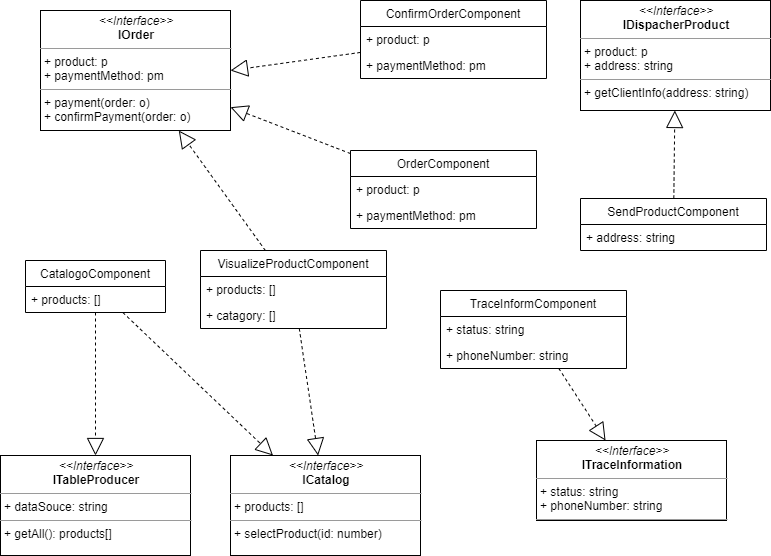

The diagram above was exported from draw.io. Its source (the exported page's mxGraphModel, read from the mxfile embedded in the PNG):
<mxGraphModel dx="758" dy="720" grid="1" gridSize="10" guides="1" tooltips="1" connect="1" arrows="1" fold="1" page="1" pageScale="1" pageWidth="827" pageHeight="1169" math="0" shadow="0">
  <root>
    <mxCell id="WIyWlLk6GJQsqaUBKTNV-0" />
    <mxCell id="WIyWlLk6GJQsqaUBKTNV-1" parent="WIyWlLk6GJQsqaUBKTNV-0" />
    <mxCell id="er-lLxgpLY8esYq6OVzu-0" value="&lt;p style=&quot;margin: 0px ; margin-top: 4px ; text-align: center&quot;&gt;&lt;i&gt;&amp;lt;&amp;lt;Interface&amp;gt;&amp;gt;&lt;/i&gt;&lt;br&gt;&lt;b&gt;ITableProducer&lt;/b&gt;&lt;/p&gt;&lt;hr size=&quot;1&quot;&gt;&lt;p style=&quot;margin: 0px ; margin-left: 4px&quot;&gt;+ dataSouce: string&lt;br&gt;&lt;/p&gt;&lt;hr size=&quot;1&quot;&gt;&lt;p style=&quot;margin: 0px ; margin-left: 4px&quot;&gt;+ getAll(): products[]&lt;/p&gt;" style="verticalAlign=top;align=left;overflow=fill;fontSize=12;fontFamily=Helvetica;html=1;" vertex="1" parent="WIyWlLk6GJQsqaUBKTNV-1">
      <mxGeometry x="30" y="485" width="190" height="100" as="geometry" />
    </mxCell>
    <mxCell id="er-lLxgpLY8esYq6OVzu-5" value="&lt;p style=&quot;margin: 0px ; margin-top: 4px ; text-align: center&quot;&gt;&lt;i&gt;&amp;lt;&amp;lt;Interface&amp;gt;&amp;gt;&lt;/i&gt;&lt;br&gt;&lt;b&gt;ICatalog&lt;/b&gt;&lt;/p&gt;&lt;hr size=&quot;1&quot;&gt;&lt;p style=&quot;margin: 0px ; margin-left: 4px&quot;&gt;+ products: []&lt;br&gt;&lt;/p&gt;&lt;hr size=&quot;1&quot;&gt;&lt;p style=&quot;margin: 0px ; margin-left: 4px&quot;&gt;+ selectProduct(id: number)&lt;/p&gt;" style="verticalAlign=top;align=left;overflow=fill;fontSize=12;fontFamily=Helvetica;html=1;" vertex="1" parent="WIyWlLk6GJQsqaUBKTNV-1">
      <mxGeometry x="260" y="485" width="190" height="100" as="geometry" />
    </mxCell>
    <mxCell id="er-lLxgpLY8esYq6OVzu-6" value="&lt;p style=&quot;margin: 0px ; margin-top: 4px ; text-align: center&quot;&gt;&lt;i&gt;&amp;lt;&amp;lt;Interface&amp;gt;&amp;gt;&lt;/i&gt;&lt;br&gt;&lt;b&gt;IOrder&lt;/b&gt;&lt;/p&gt;&lt;hr size=&quot;1&quot;&gt;&lt;p style=&quot;margin: 0px ; margin-left: 4px&quot;&gt;+ product: p&lt;br&gt;&lt;/p&gt;&lt;p style=&quot;margin: 0px ; margin-left: 4px&quot;&gt;+ paymentMethod: pm&lt;br&gt;&lt;/p&gt;&lt;hr size=&quot;1&quot;&gt;&lt;p style=&quot;margin: 0px ; margin-left: 4px&quot;&gt;+ payment(order: o)&lt;/p&gt;&lt;p style=&quot;margin: 0px ; margin-left: 4px&quot;&gt;+ confirmPayment(order: o)&lt;br&gt;&lt;/p&gt;" style="verticalAlign=top;align=left;overflow=fill;fontSize=12;fontFamily=Helvetica;html=1;" vertex="1" parent="WIyWlLk6GJQsqaUBKTNV-1">
      <mxGeometry x="70" y="40" width="190" height="120" as="geometry" />
    </mxCell>
    <mxCell id="er-lLxgpLY8esYq6OVzu-7" value="&lt;p style=&quot;margin: 0px ; margin-top: 4px ; text-align: center&quot;&gt;&lt;i&gt;&amp;lt;&amp;lt;Interface&amp;gt;&amp;gt;&lt;/i&gt;&lt;br&gt;&lt;b&gt;IDispacherProduct&lt;/b&gt;&lt;/p&gt;&lt;hr size=&quot;1&quot;&gt;&lt;p style=&quot;margin: 0px ; margin-left: 4px&quot;&gt;+ product: p&lt;br&gt;&lt;/p&gt;&lt;p style=&quot;margin: 0px ; margin-left: 4px&quot;&gt;+ address: string&lt;br&gt;&lt;/p&gt;&lt;hr size=&quot;1&quot;&gt;&lt;p style=&quot;margin: 0px ; margin-left: 4px&quot;&gt;+ getClientInfo(address: string)&lt;/p&gt;" style="verticalAlign=top;align=left;overflow=fill;fontSize=12;fontFamily=Helvetica;html=1;" vertex="1" parent="WIyWlLk6GJQsqaUBKTNV-1">
      <mxGeometry x="610" y="30" width="190" height="110" as="geometry" />
    </mxCell>
    <mxCell id="er-lLxgpLY8esYq6OVzu-8" value="&lt;p style=&quot;margin: 0px ; margin-top: 4px ; text-align: center&quot;&gt;&lt;i&gt;&amp;lt;&amp;lt;Interface&amp;gt;&amp;gt;&lt;/i&gt;&lt;br&gt;&lt;b&gt;ITraceInformation&lt;/b&gt;&lt;/p&gt;&lt;hr size=&quot;1&quot;&gt;&lt;p style=&quot;margin: 0px ; margin-left: 4px&quot;&gt;+ status: string&lt;br&gt;&lt;/p&gt;&lt;p style=&quot;margin: 0px ; margin-left: 4px&quot;&gt;+ phoneNumber: string&lt;br&gt;&lt;/p&gt;&lt;hr size=&quot;1&quot;&gt;&lt;p style=&quot;margin: 0px ; margin-left: 4px&quot;&gt;&lt;br&gt;&lt;/p&gt;" style="verticalAlign=top;align=left;overflow=fill;fontSize=12;fontFamily=Helvetica;html=1;" vertex="1" parent="WIyWlLk6GJQsqaUBKTNV-1">
      <mxGeometry x="566" y="470" width="190" height="80" as="geometry" />
    </mxCell>
    <mxCell id="er-lLxgpLY8esYq6OVzu-9" style="rounded=0;orthogonalLoop=1;jettySize=auto;html=1;dashed=1;endArrow=block;endFill=0;endSize=15;" edge="1" parent="WIyWlLk6GJQsqaUBKTNV-1" source="er-lLxgpLY8esYq6OVzu-1" target="er-lLxgpLY8esYq6OVzu-0">
      <mxGeometry relative="1" as="geometry" />
    </mxCell>
    <mxCell id="er-lLxgpLY8esYq6OVzu-13" style="edgeStyle=none;rounded=0;orthogonalLoop=1;jettySize=auto;html=1;dashed=1;endArrow=block;endFill=0;endSize=15;" edge="1" parent="WIyWlLk6GJQsqaUBKTNV-1" source="er-lLxgpLY8esYq6OVzu-1" target="er-lLxgpLY8esYq6OVzu-5">
      <mxGeometry relative="1" as="geometry" />
    </mxCell>
    <mxCell id="er-lLxgpLY8esYq6OVzu-14" style="edgeStyle=none;rounded=0;orthogonalLoop=1;jettySize=auto;html=1;dashed=1;endArrow=block;endFill=0;endSize=15;" edge="1" parent="WIyWlLk6GJQsqaUBKTNV-1" source="er-lLxgpLY8esYq6OVzu-10" target="er-lLxgpLY8esYq6OVzu-5">
      <mxGeometry relative="1" as="geometry" />
    </mxCell>
    <mxCell id="er-lLxgpLY8esYq6OVzu-15" style="edgeStyle=none;rounded=0;orthogonalLoop=1;jettySize=auto;html=1;dashed=1;endArrow=block;endFill=0;endSize=15;" edge="1" parent="WIyWlLk6GJQsqaUBKTNV-1" source="er-lLxgpLY8esYq6OVzu-10" target="er-lLxgpLY8esYq6OVzu-6">
      <mxGeometry relative="1" as="geometry" />
    </mxCell>
    <mxCell id="er-lLxgpLY8esYq6OVzu-19" style="edgeStyle=none;rounded=0;orthogonalLoop=1;jettySize=auto;html=1;dashed=1;endArrow=block;endFill=0;endSize=15;" edge="1" parent="WIyWlLk6GJQsqaUBKTNV-1" source="er-lLxgpLY8esYq6OVzu-16" target="er-lLxgpLY8esYq6OVzu-6">
      <mxGeometry relative="1" as="geometry" />
    </mxCell>
    <mxCell id="er-lLxgpLY8esYq6OVzu-23" style="edgeStyle=none;rounded=0;orthogonalLoop=1;jettySize=auto;html=1;entryX=1;entryY=0.5;entryDx=0;entryDy=0;dashed=1;endArrow=block;endFill=0;endSize=15;" edge="1" parent="WIyWlLk6GJQsqaUBKTNV-1" source="er-lLxgpLY8esYq6OVzu-20" target="er-lLxgpLY8esYq6OVzu-6">
      <mxGeometry relative="1" as="geometry" />
    </mxCell>
    <mxCell id="er-lLxgpLY8esYq6OVzu-1" value="CatalogoComponent" style="swimlane;fontStyle=0;childLayout=stackLayout;horizontal=1;startSize=26;fillColor=none;horizontalStack=0;resizeParent=1;resizeParentMax=0;resizeLast=0;collapsible=1;marginBottom=0;" vertex="1" parent="WIyWlLk6GJQsqaUBKTNV-1">
      <mxGeometry x="55" y="290" width="140" height="52" as="geometry" />
    </mxCell>
    <mxCell id="er-lLxgpLY8esYq6OVzu-2" value="+ products: []" style="text;strokeColor=none;fillColor=none;align=left;verticalAlign=top;spacingLeft=4;spacingRight=4;overflow=hidden;rotatable=0;points=[[0,0.5],[1,0.5]];portConstraint=eastwest;" vertex="1" parent="er-lLxgpLY8esYq6OVzu-1">
      <mxGeometry y="26" width="140" height="26" as="geometry" />
    </mxCell>
    <mxCell id="er-lLxgpLY8esYq6OVzu-10" value="VisualizeProductComponent" style="swimlane;fontStyle=0;childLayout=stackLayout;horizontal=1;startSize=26;fillColor=none;horizontalStack=0;resizeParent=1;resizeParentMax=0;resizeLast=0;collapsible=1;marginBottom=0;" vertex="1" parent="WIyWlLk6GJQsqaUBKTNV-1">
      <mxGeometry x="230" y="280" width="186" height="78" as="geometry" />
    </mxCell>
    <mxCell id="er-lLxgpLY8esYq6OVzu-11" value="+ products: []" style="text;strokeColor=none;fillColor=none;align=left;verticalAlign=top;spacingLeft=4;spacingRight=4;overflow=hidden;rotatable=0;points=[[0,0.5],[1,0.5]];portConstraint=eastwest;" vertex="1" parent="er-lLxgpLY8esYq6OVzu-10">
      <mxGeometry y="26" width="186" height="26" as="geometry" />
    </mxCell>
    <mxCell id="er-lLxgpLY8esYq6OVzu-12" value="+ catagory: []" style="text;strokeColor=none;fillColor=none;align=left;verticalAlign=top;spacingLeft=4;spacingRight=4;overflow=hidden;rotatable=0;points=[[0,0.5],[1,0.5]];portConstraint=eastwest;" vertex="1" parent="er-lLxgpLY8esYq6OVzu-10">
      <mxGeometry y="52" width="186" height="26" as="geometry" />
    </mxCell>
    <mxCell id="er-lLxgpLY8esYq6OVzu-16" value="OrderComponent" style="swimlane;fontStyle=0;childLayout=stackLayout;horizontal=1;startSize=26;fillColor=none;horizontalStack=0;resizeParent=1;resizeParentMax=0;resizeLast=0;collapsible=1;marginBottom=0;" vertex="1" parent="WIyWlLk6GJQsqaUBKTNV-1">
      <mxGeometry x="380" y="180" width="186" height="78" as="geometry" />
    </mxCell>
    <mxCell id="er-lLxgpLY8esYq6OVzu-17" value="+ product: p" style="text;strokeColor=none;fillColor=none;align=left;verticalAlign=top;spacingLeft=4;spacingRight=4;overflow=hidden;rotatable=0;points=[[0,0.5],[1,0.5]];portConstraint=eastwest;" vertex="1" parent="er-lLxgpLY8esYq6OVzu-16">
      <mxGeometry y="26" width="186" height="26" as="geometry" />
    </mxCell>
    <mxCell id="er-lLxgpLY8esYq6OVzu-18" value="+ paymentMethod: pm" style="text;strokeColor=none;fillColor=none;align=left;verticalAlign=top;spacingLeft=4;spacingRight=4;overflow=hidden;rotatable=0;points=[[0,0.5],[1,0.5]];portConstraint=eastwest;" vertex="1" parent="er-lLxgpLY8esYq6OVzu-16">
      <mxGeometry y="52" width="186" height="26" as="geometry" />
    </mxCell>
    <mxCell id="er-lLxgpLY8esYq6OVzu-20" value="ConfirmOrderComponent" style="swimlane;fontStyle=0;childLayout=stackLayout;horizontal=1;startSize=26;fillColor=none;horizontalStack=0;resizeParent=1;resizeParentMax=0;resizeLast=0;collapsible=1;marginBottom=0;" vertex="1" parent="WIyWlLk6GJQsqaUBKTNV-1">
      <mxGeometry x="390" y="30" width="186" height="78" as="geometry" />
    </mxCell>
    <mxCell id="er-lLxgpLY8esYq6OVzu-21" value="+ product: p" style="text;strokeColor=none;fillColor=none;align=left;verticalAlign=top;spacingLeft=4;spacingRight=4;overflow=hidden;rotatable=0;points=[[0,0.5],[1,0.5]];portConstraint=eastwest;" vertex="1" parent="er-lLxgpLY8esYq6OVzu-20">
      <mxGeometry y="26" width="186" height="26" as="geometry" />
    </mxCell>
    <mxCell id="er-lLxgpLY8esYq6OVzu-22" value="+ paymentMethod: pm" style="text;strokeColor=none;fillColor=none;align=left;verticalAlign=top;spacingLeft=4;spacingRight=4;overflow=hidden;rotatable=0;points=[[0,0.5],[1,0.5]];portConstraint=eastwest;" vertex="1" parent="er-lLxgpLY8esYq6OVzu-20">
      <mxGeometry y="52" width="186" height="26" as="geometry" />
    </mxCell>
    <mxCell id="er-lLxgpLY8esYq6OVzu-27" style="edgeStyle=none;rounded=0;orthogonalLoop=1;jettySize=auto;html=1;dashed=1;endArrow=block;endFill=0;endSize=15;" edge="1" parent="WIyWlLk6GJQsqaUBKTNV-1" source="er-lLxgpLY8esYq6OVzu-24" target="er-lLxgpLY8esYq6OVzu-7">
      <mxGeometry relative="1" as="geometry" />
    </mxCell>
    <mxCell id="er-lLxgpLY8esYq6OVzu-24" value="SendProductComponent" style="swimlane;fontStyle=0;childLayout=stackLayout;horizontal=1;startSize=26;fillColor=none;horizontalStack=0;resizeParent=1;resizeParentMax=0;resizeLast=0;collapsible=1;marginBottom=0;" vertex="1" parent="WIyWlLk6GJQsqaUBKTNV-1">
      <mxGeometry x="610" y="228" width="186" height="52" as="geometry" />
    </mxCell>
    <mxCell id="er-lLxgpLY8esYq6OVzu-25" value="+ address: string" style="text;strokeColor=none;fillColor=none;align=left;verticalAlign=top;spacingLeft=4;spacingRight=4;overflow=hidden;rotatable=0;points=[[0,0.5],[1,0.5]];portConstraint=eastwest;" vertex="1" parent="er-lLxgpLY8esYq6OVzu-24">
      <mxGeometry y="26" width="186" height="26" as="geometry" />
    </mxCell>
    <mxCell id="er-lLxgpLY8esYq6OVzu-31" style="edgeStyle=none;rounded=0;orthogonalLoop=1;jettySize=auto;html=1;dashed=1;endArrow=block;endFill=0;endSize=15;" edge="1" parent="WIyWlLk6GJQsqaUBKTNV-1" source="er-lLxgpLY8esYq6OVzu-28" target="er-lLxgpLY8esYq6OVzu-8">
      <mxGeometry relative="1" as="geometry" />
    </mxCell>
    <mxCell id="er-lLxgpLY8esYq6OVzu-28" value="TraceInformComponent" style="swimlane;fontStyle=0;childLayout=stackLayout;horizontal=1;startSize=26;fillColor=none;horizontalStack=0;resizeParent=1;resizeParentMax=0;resizeLast=0;collapsible=1;marginBottom=0;" vertex="1" parent="WIyWlLk6GJQsqaUBKTNV-1">
      <mxGeometry x="470" y="320" width="186" height="78" as="geometry" />
    </mxCell>
    <mxCell id="er-lLxgpLY8esYq6OVzu-29" value="+ status: string" style="text;strokeColor=none;fillColor=none;align=left;verticalAlign=top;spacingLeft=4;spacingRight=4;overflow=hidden;rotatable=0;points=[[0,0.5],[1,0.5]];portConstraint=eastwest;" vertex="1" parent="er-lLxgpLY8esYq6OVzu-28">
      <mxGeometry y="26" width="186" height="26" as="geometry" />
    </mxCell>
    <mxCell id="er-lLxgpLY8esYq6OVzu-30" value="+ phoneNumber: string" style="text;strokeColor=none;fillColor=none;align=left;verticalAlign=top;spacingLeft=4;spacingRight=4;overflow=hidden;rotatable=0;points=[[0,0.5],[1,0.5]];portConstraint=eastwest;" vertex="1" parent="er-lLxgpLY8esYq6OVzu-28">
      <mxGeometry y="52" width="186" height="26" as="geometry" />
    </mxCell>
  </root>
</mxGraphModel>